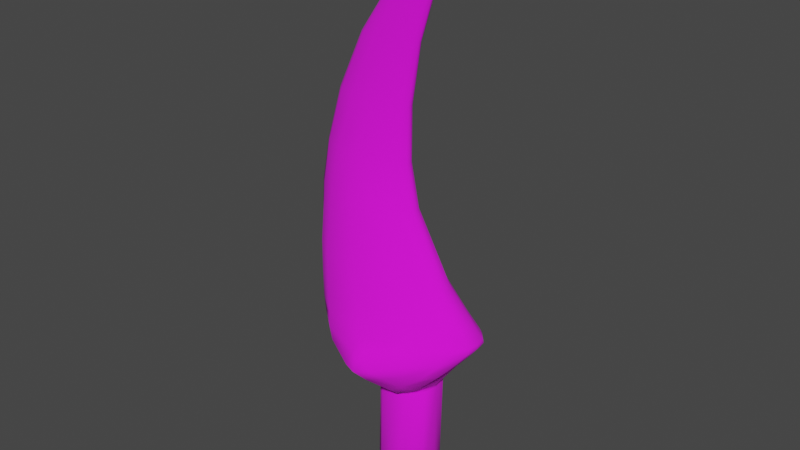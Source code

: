 # Source: Wp_Troll_Rogue_Sword.blend  (saved by Blender 3.1.7; exported with 4.5.12 LTS)
import bpy
from mathutils import Matrix  # noqa: F401  (used for matrix-valued properties, if any)

bpy.ops.wm.read_factory_settings(use_empty=True)
scene = bpy.context.scene
scene.name = 'Scene'

# ---- collections
col_collection = bpy.data.collections.new('Collection'); scene.collection.children.link(col_collection)
col_collection_2 = bpy.data.collections.new('Collection 2'); col_collection.children.link(col_collection_2)
col_collection_3 = bpy.data.collections.new('Collection 3'); col_collection.children.link(col_collection_3)
col_mesh = bpy.data.collections.new('Mesh'); scene.collection.children.link(col_mesh)
col_rig = bpy.data.collections.new('Rig'); scene.collection.children.link(col_rig)
col_collision = bpy.data.collections.new('Collision'); scene.collection.children.link(col_collision)
col_extras = bpy.data.collections.new('Extras'); scene.collection.children.link(col_extras)

# ---- images (referenced by path relative to the original .blend; pixels are not part of the script)
import os
ASSET_DIR = os.environ.get("B2B_ASSET_DIR", "")  # directory of the original .blend (textures are referenced by path, not embedded)
HERE = os.path.dirname(os.path.abspath(__file__))  # packed textures are extracted next to this script under _unpacked/

def load_image(name, relpath, width, height, colorspace="sRGB"):
    """Load a texture the original file referenced (path relative to the .blend, or extracted next to this script)."""
    p = next((c for c in (os.path.join(HERE, relpath), os.path.join(ASSET_DIR, relpath)) if relpath and os.path.exists(c)), "")
    if p:
        img = bpy.data.images.load(p, check_existing=True)
        img.name = name
    else:  # same state as the original file: an image datablock whose file is absent (Cycles renders it pink)
        img = bpy.data.images.new(name, width, height)
        img.source = "FILE"
        img.filepath = "//" + (relpath or name)
    img.colorspace_settings.name = colorspace
    return img
img_t_wp_troll_rogue_sword_tga_001 = load_image('T_Wp_Troll_Rogue_Sword.tga.001', 'T_Wp_Troll_Rogue_Sword.tga', 1024, 1024, 'sRGB')

# ---- materials (node trees are filled in below, after node groups)
mat_texturedagger = bpy.data.materials.new('texturedagger')
mat_texturedagger.use_transparent_shadow = False

# ---- material node trees
mat_texturedagger.use_nodes = True; mat_texturedagger.node_tree.nodes.clear()
_N = mat_texturedagger.node_tree.nodes; _L = mat_texturedagger.node_tree.links
n0 = _N.new('ShaderNodeBsdfPrincipled'); n0.name = 'Principled BSDF'; n0.location = (10, 300)
n0.distribution = 'GGX'
n0.subsurface_method = 'RANDOM_WALK_SKIN'
n0.inputs[2].default_value = 1.0
n0.inputs[3].default_value = 1.45
n0.inputs[27].default_value = (0.0, 0.0, 0.0, 1.0)
n0.inputs[28].default_value = 1.0
n1 = _N.new('ShaderNodeOutputMaterial'); n1.name = 'Material Output'; n1.location = (300, 300)
n2 = _N.new('ShaderNodeTexImage'); n2.name = 'Image Texture'; n2.location = (-280, 280)
n2.image = img_t_wp_troll_rogue_sword_tga_001
_L.new(n0.outputs[0], n1.inputs[0])
_L.new(n2.outputs[0], n0.inputs[0])
n1.is_active_output = True

# ---- world
world_world = bpy.data.worlds.new('World'); scene.world = world_world
world_world.use_nodes = True; world_world.node_tree.nodes.clear()
_N = world_world.node_tree.nodes; _L = world_world.node_tree.links
n0 = _N.new('ShaderNodeOutputWorld'); n0.name = 'World Output'; n0.location = (300, 300)
n1 = _N.new('ShaderNodeBackground'); n1.name = 'Background'; n1.location = (10, 300)
n1.inputs[0].default_value = (0.05088, 0.05088, 0.05088, 1.0)
_L.new(n1.outputs[0], n0.inputs[0])
n0.is_active_output = True
world_world.color = (0.05088, 0.05088, 0.05088)
world_world.use_sun_shadow = False
world_world.sun_shadow_jitter_overblur = 0.0

# ---- meshes
me_cube = bpy.data.meshes.new('Cube')
me_cube.from_pydata([(-0.2004, -0.06058, 0.3459), (-0.1986, -0.02892, 0.7231), (0.1613, -0.05828, 0.343), (-0.009718, -0.02071, 0.7198), (-0.1019, -0.0203, 0.9871), (0.02401, -0.0116, 0.9895), (0.03063, -0.01232, 1.175), (0.09979, -0.00758, 1.198), (-0.05051, -0.1046, 0.2185), (0.07014, -0.1047, 0.2267), (-0.02328, -0.135, 0.3346), (-0.09945, -0.05274, 0.7225), (-0.02862, -0.02502, 0.9881), (0.08757, -0.01038, 1.213), (-0.2321, 0.0, 0.3449), (-0.219, 0.0, 0.7233), (0.1995, 0.0, 0.3422), (0.007606, 0.0, 0.7196), (-0.1179, 0.0, 0.9869), (0.03316, 0.0, 0.9897), (0.04069, 0.0, 1.193), (0.1122, 0.0, 1.222), (-0.05687, 0.0, 0.1717), (0.08979, 0.0, 0.1887), (0.01751, 0.0, 0.1609), (0.1137, 0.0, 1.257), (0.0152, -0.09826, 0.1993), (0.133, -0.05038, 0.3806), (-0.2083, -0.05331, 0.4068), (-0.05078, -0.1115, 0.4093), (-0.2373, 0.0, 0.4062), (0.1713, 0.0, 0.3754), (-0.03751, -0.1663, 0.2756), (0.1522, -0.08211, 0.3035), (-0.1547, -0.08808, 0.2853), (-0.1747, 0.0, 0.2809), (0.02841, -0.1649, 0.2832), (0.1806, 0.0, 0.3063), (-0.2282, -0.02797, 0.3451), (-0.2133, -0.03286, 0.6184), (0.00544, -0.008675, 0.7196), (0.08031, -0.09695, 0.3452), (-0.1555, -0.04785, 0.7235), (-0.214, -0.0468, 0.481), (-0.0007374, -0.03294, 0.6145), (0.03201, -0.004581, 0.9897), (-0.06868, -0.02542, 0.9875), (-0.003646, -0.01702, 0.8486), (-0.162, -0.02561, 0.8514), (0.1101, -0.004149, 1.218), (0.06135, -0.01178, 1.199), (0.06807, -0.00917, 1.121), (-0.02525, -0.01612, 1.106), (-0.05455, -0.0673, 0.1859), (-0.1346, -0.1122, 0.3497), (-0.04692, -0.03685, 0.7204), (0.0037, -0.01944, 0.9888), (0.1014, -0.008783, 1.215), (0.1118, -0.002589, 1.254), (-0.07472, -0.03693, 0.8491), (0.03389, -0.017, 1.119), (-0.1012, -0.0671, 0.6195), (-0.2173, -0.009405, 0.7233), (0.1949, -0.02638, 0.342), (-0.1165, -0.007375, 0.987), (0.03946, -0.005042, 1.191), (0.08336, -0.06837, 0.2044), (0.1237, 0.0, 1.259), (-0.02164, 0.0, 0.1605), (0.03962, -0.1114, 0.2117), (0.05532, 0.0, 0.1708), (-0.03584, 0.0, 1.106), (0.07494, 0.0, 1.125), (0.08881, 0.0, 1.239), (-0.1806, 0.0, 0.852), (0.009488, 0.0, 0.8486), (0.02629, 0.0, 0.6126), (-0.2351, 0.0, 0.6185), (-0.1127, -0.09938, 0.2539), (0.1634, -0.0665, 0.3277), (0.1424, 0.0, 0.2603), (-0.1233, 0.0, 0.2348), (-0.01438, -0.1082, 0.2101), (-0.04466, -0.1409, 0.2507), (0.0002355, -0.1474, 0.3106), (0.08001, -0.04096, 0.4514), (-0.07545, -0.09564, 0.4752), (-0.2393, 0.0, 0.4805), (0.1136, 0.0, 0.4456), (-0.2337, -0.02362, 0.4063), (0.05199, -0.08449, 0.3917), (0.1666, -0.02283, 0.3759), (-0.1472, -0.1009, 0.41), (-0.03271, -0.1495, 0.3062), (0.1202, -0.09877, 0.2673), (-0.1833, -0.07256, 0.3152), (-0.2114, 0.0, 0.3143), (0.04643, -0.1395, 0.2584), (0.1985, 0.0, 0.3306), (-0.115, -0.1268, 0.2891), (-0.008588, -0.1761, 0.2734), (-0.1729, -0.0397, 0.2814), (0.09663, -0.1176, 0.2997), (0.1763, -0.04209, 0.3052), (0.01631, -0.08971, 0.19), (0.02378, -0.01178, 0.6129), (-0.1669, -0.06066, 0.6208), (-0.1288, -0.1203, 0.317), (-0.1594, -0.08704, 0.4817), (0.1094, -0.01792, 0.4463), (0.05626, -0.01361, 1.122), (-0.179, -0.009087, 0.8519), (-0.03223, -0.02899, 0.8486), (0.08644, -0.003906, 1.235), (-0.03508, -0.006348, 1.106), (-0.2083, -0.03378, 0.3146), (0.04708, -0.09169, 0.1944), (0.1221, -0.002277, 1.256), (-0.1233, -0.03489, 0.8502), (0.002471, -0.01838, 1.113), (0.008097, -0.07781, 0.4646), (-0.0177, -0.0864, 0.188), (-0.04161, -0.05618, 0.6179), (0.1938, -0.03128, 0.3297), (0.07392, -0.004151, 1.124), (0.007846, -0.007479, 0.8486), (-0.2362, -0.01974, 0.4805), (-0.2324, -0.01542, 0.6185), (0.09269, -0.106, 0.3237), (0.004366, -0.1461, 0.2407), (-0.09669, -0.1217, 0.2699), (-0.01562, -0.1586, 0.2983), (-0.1225, -0.05036, 0.2386), (0.09129, -0.1228, 0.2743), (0.1393, -0.05938, 0.2607), (0.0201, -0.07382, 0.1806), (0.05627, -0.0621, 0.1848), (-0.05271, -0.0143, 0.1721), (0.08802, -0.00744, 0.1885), (-0.01705, -0.06576, 0.1763), (-0.0634, 0.0, -0.09159), (0.08326, 0.0, -0.09088), (0.01379, -0.07382, -0.08928), (0.04748, -0.06285, -0.09242), (-0.05176, -0.04008, -0.09024), (0.07525, -0.03374, -0.09181), (-0.02359, -0.06576, -0.08696), (-0.03727, 0.0, -0.1315), (0.05059, 0.0, -0.1335), (0.01487, -0.05159, -0.1325), (0.03063, -0.04146, -0.1328), (-0.02562, -0.03373, -0.1316), (0.04258, -0.02739, -0.1334), (0.0009503, -0.04794, -0.1323), (0.04538, -0.02793, -0.1298), (0.05339, 0.0, -0.1298), (-0.02786, -0.03427, -0.1281), (-0.001152, -0.04947, -0.1284), (0.01478, -0.05349, -0.1288), (-0.0395, 0.0, -0.128), (0.03207, -0.04329, -0.1293), (0.08963, 0.0, 0.182), (0.08163, -0.03374, 0.1811), (-0.04538, -0.04008, 0.1667), (-0.05702, 0.0, 0.1654), (0.05606, -0.06212, 0.1782), (0.01995, -0.07382, 0.1741), (-0.01721, -0.06576, 0.17), (-0.2004, 0.06058, 0.3459), (-0.1986, 0.02892, 0.7231), (0.1613, 0.05828, 0.343), (-0.009718, 0.02071, 0.7198), (-0.1019, 0.0203, 0.9871), (0.02401, 0.0116, 0.9895), (0.03063, 0.01232, 1.175), (0.09979, 0.00758, 1.198), (-0.05051, 0.1046, 0.2185), (0.07014, 0.1047, 0.2267), (-0.02328, 0.135, 0.3346), (-0.09945, 0.05274, 0.7225), (-0.02862, 0.02502, 0.9881), (0.08757, 0.01038, 1.213), (0.0152, 0.09826, 0.1993), (0.133, 0.05038, 0.3806), (-0.2083, 0.05331, 0.4068), (-0.05078, 0.1115, 0.4093), (-0.03751, 0.1663, 0.2756), (0.1522, 0.08211, 0.3035), (-0.1547, 0.08808, 0.2853), (0.02841, 0.1649, 0.2832), (-0.2282, 0.02797, 0.3451), (-0.2133, 0.03286, 0.6184), (0.00544, 0.008675, 0.7196), (0.08031, 0.09695, 0.3452), (-0.1555, 0.04785, 0.7235), (-0.214, 0.0468, 0.481), (-0.0007374, 0.03294, 0.6145), (0.03201, 0.004581, 0.9897), (-0.06868, 0.02542, 0.9875), (-0.003646, 0.01702, 0.8486), (-0.162, 0.02561, 0.8514), (0.1101, 0.004149, 1.218), (0.06135, 0.01178, 1.199), (0.06807, 0.00917, 1.121), (-0.02525, 0.01612, 1.106), (-0.05455, 0.0673, 0.1859), (-0.1346, 0.1122, 0.3497), (-0.04692, 0.03685, 0.7204), (0.0037, 0.01944, 0.9888), (0.1014, 0.008783, 1.215), (0.1118, 0.002589, 1.254), (-0.07472, 0.03693, 0.8491), (0.03389, 0.017, 1.119), (-0.1012, 0.0671, 0.6195), (-0.2173, 0.009405, 0.7233), (0.1949, 0.02638, 0.342), (-0.1165, 0.007375, 0.987), (0.03946, 0.005042, 1.191), (0.08336, 0.06837, 0.2044), (0.03962, 0.1114, 0.2117), (-0.1127, 0.09938, 0.2539), (0.1634, 0.0665, 0.3277), (-0.01438, 0.1082, 0.2101), (-0.04466, 0.1409, 0.2507), (0.0002355, 0.1474, 0.3106), (0.08001, 0.04096, 0.4514), (-0.07545, 0.09564, 0.4752), (-0.2337, 0.02362, 0.4063), (0.05199, 0.08449, 0.3917), (0.1666, 0.02283, 0.3759), (-0.1472, 0.1009, 0.41), (-0.03271, 0.1495, 0.3062), (0.1202, 0.09877, 0.2673), (-0.1833, 0.07256, 0.3152), (0.04643, 0.1395, 0.2584), (-0.115, 0.1268, 0.2891), (-0.008588, 0.1761, 0.2734), (-0.1729, 0.0397, 0.2814), (0.09663, 0.1176, 0.2997), (0.1763, 0.04209, 0.3052), (0.01631, 0.08971, 0.19), (0.02378, 0.01178, 0.6129), (-0.1669, 0.06066, 0.6208), (-0.1288, 0.1203, 0.317), (-0.1594, 0.08704, 0.4817), (0.1094, 0.01792, 0.4463), (0.05626, 0.01361, 1.122), (-0.179, 0.009087, 0.8519), (-0.03223, 0.02899, 0.8486), (0.08644, 0.003906, 1.235), (-0.03508, 0.006348, 1.106), (-0.2083, 0.03378, 0.3146), (0.04708, 0.09169, 0.1944), (0.1221, 0.002277, 1.256), (-0.1233, 0.03489, 0.8502), (0.002471, 0.01838, 1.113), (0.008097, 0.07781, 0.4646), (-0.0177, 0.0864, 0.188), (-0.04161, 0.05618, 0.6179), (0.1938, 0.03128, 0.3297), (0.07392, 0.004151, 1.124), (0.007846, 0.007479, 0.8486), (-0.2362, 0.01974, 0.4805), (-0.2324, 0.01542, 0.6185), (0.09269, 0.106, 0.3237), (0.004366, 0.1461, 0.2407), (-0.09669, 0.1217, 0.2699), (-0.01562, 0.1586, 0.2983), (-0.1225, 0.05036, 0.2386), (0.09129, 0.1228, 0.2743), (0.1393, 0.05938, 0.2607), (0.0201, 0.07382, 0.1806), (0.05627, 0.0621, 0.1848), (-0.05271, 0.0143, 0.1721), (0.08802, 0.00744, 0.1885), (-0.01705, 0.06576, 0.1763), (0.01379, 0.07382, -0.08928), (0.04748, 0.06285, -0.09242), (-0.05176, 0.04008, -0.09024), (0.07525, 0.03374, -0.09181), (-0.02359, 0.06576, -0.08696), (0.01487, 0.05159, -0.1325), (0.03063, 0.04146, -0.1328), (-0.02562, 0.03373, -0.1316), (0.04258, 0.02739, -0.1334), (0.0009503, 0.04794, -0.1323), (0.04538, 0.02793, -0.1298), (-0.02786, 0.03427, -0.1281), (-0.001152, 0.04947, -0.1284), (0.01478, 0.05349, -0.1288), (0.03207, 0.04329, -0.1293), (0.08163, 0.03374, 0.1811), (-0.04538, 0.04008, 0.1667), (0.05606, 0.06212, 0.1782), (0.01995, 0.07382, 0.1741), (-0.01721, 0.06576, 0.17)], [], [(109, 105, 44, 85), (76, 17, 40, 105), (105, 40, 3, 44), (44, 122, 120, 85), (108, 106, 39, 43), (61, 11, 42, 106), (106, 42, 1, 39), (88, 76, 105, 109), (10, 54, 107, 93), (54, 0, 95, 107), (107, 95, 34, 99), (93, 107, 99, 32), (29, 86, 108, 92), (92, 108, 43, 28), (31, 88, 109, 91), (91, 109, 85, 27), (12, 56, 110, 60), (56, 5, 51, 110), (110, 51, 7, 57), (60, 110, 57, 13), (15, 62, 111, 74), (62, 1, 48, 111), (111, 48, 4, 64), (74, 111, 64, 18), (11, 55, 112, 59), (55, 3, 47, 112), (112, 47, 5, 56), (59, 112, 56, 12), (25, 73, 113, 58), (73, 20, 65, 113), (113, 65, 6, 50), (58, 113, 50, 13), (18, 64, 114, 71), (64, 4, 52, 114), (114, 52, 6, 65), (71, 114, 65, 20), (0, 38, 115, 95), (38, 14, 96, 115), (115, 96, 35, 101), (95, 115, 101, 34), (24, 70, 136, 135), (70, 23, 138, 136), (116, 66, 9, 69), (104, 116, 69, 26), (21, 67, 117, 49), (67, 25, 58, 117), (117, 58, 13, 57), (49, 117, 57, 7), (1, 42, 118, 48), (42, 11, 59, 118), (118, 59, 12, 46), (48, 118, 46, 4), (4, 46, 119, 52), (46, 12, 60, 119), (119, 60, 13, 50), (52, 119, 50, 6), (27, 85, 120, 90), (120, 122, 61, 86), (39, 127, 126, 43), (90, 120, 86, 29), (22, 68, 139, 137), (68, 24, 135, 139), (121, 104, 26, 82), (53, 121, 82, 8), (44, 3, 55, 122), (122, 55, 11, 61), (16, 63, 123, 98), (63, 2, 79, 123), (123, 79, 33, 103), (98, 123, 103, 37), (5, 45, 124, 51), (45, 19, 72, 124), (124, 72, 21, 49), (51, 124, 49, 7), (3, 40, 125, 47), (40, 17, 75, 125), (125, 75, 19, 45), (47, 125, 45, 5), (28, 43, 126, 89), (126, 127, 77, 87), (0, 28, 89, 38), (89, 126, 87, 30), (39, 1, 62, 127), (127, 62, 15, 77), (2, 41, 128, 79), (41, 10, 84, 128), (128, 84, 36, 102), (79, 128, 102, 33), (8, 82, 129, 83), (26, 69, 129, 82), (9, 97, 129, 69), (36, 100, 129, 97), (32, 83, 129, 100), (38, 89, 30, 14), (27, 90, 41, 2), (41, 90, 29, 10), (31, 91, 63, 16), (63, 91, 27, 2), (29, 92, 54, 10), (54, 92, 28, 0), (32, 99, 130, 83), (34, 78, 130, 99), (8, 83, 130, 78), (32, 100, 131, 93), (36, 84, 131, 100), (10, 93, 131, 84), (34, 101, 132, 78), (101, 35, 81, 132), (132, 81, 137, 53), (78, 132, 53, 8), (33, 102, 133, 94), (36, 97, 133, 102), (9, 94, 133, 97), (37, 103, 134, 80), (103, 33, 94, 134), (134, 94, 9, 66), (80, 134, 66, 138), (86, 61, 106, 108), (135, 136, 116, 104), (139, 135, 104, 121), (136, 138, 66, 116), (138, 23, 80), (137, 81, 22), (137, 139, 121, 53), (161, 162, 145, 141), (163, 164, 140, 144), (162, 165, 143, 145), (165, 166, 142, 143), (167, 163, 144, 146), (166, 167, 146, 142), (155, 154, 152, 148), (157, 156, 151, 153), (158, 157, 153, 149), (156, 159, 147, 151), (154, 160, 150, 152), (160, 158, 149, 150), (148, 152, 150, 149, 153, 151, 147), (143, 142, 158, 160), (145, 143, 160, 154), (144, 140, 159, 156), (142, 146, 157, 158), (146, 144, 156, 157), (141, 145, 154, 155), (135, 139, 167, 166), (139, 137, 163, 167), (136, 135, 166, 165), (138, 136, 165, 162), (137, 22, 164, 163), (23, 138, 162, 161), (245, 225, 196, 241), (76, 241, 192, 17), (241, 196, 171, 192), (196, 225, 256, 258), (244, 195, 191, 242), (213, 242, 194, 179), (242, 191, 169, 194), (88, 245, 241, 76), (178, 231, 243, 206), (206, 243, 233, 168), (243, 235, 188, 233), (231, 186, 235, 243), (185, 230, 244, 226), (230, 184, 195, 244), (31, 229, 245, 88), (229, 183, 225, 245), (180, 212, 246, 208), (208, 246, 203, 173), (246, 209, 175, 203), (212, 181, 209, 246), (15, 74, 247, 214), (214, 247, 200, 169), (247, 216, 172, 200), (74, 18, 216, 247), (179, 211, 248, 207), (207, 248, 199, 171), (248, 208, 173, 199), (211, 180, 208, 248), (25, 210, 249, 73), (73, 249, 217, 20), (249, 202, 174, 217), (210, 181, 202, 249), (18, 71, 250, 216), (216, 250, 204, 172), (250, 217, 174, 204), (71, 20, 217, 250), (168, 233, 251, 190), (190, 251, 96, 14), (251, 237, 35, 96), (233, 188, 237, 251), (24, 271, 272, 70), (70, 272, 274, 23), (252, 219, 177, 218), (240, 182, 219, 252), (21, 201, 253, 67), (67, 253, 210, 25), (253, 209, 181, 210), (201, 175, 209, 253), (169, 200, 254, 194), (194, 254, 211, 179), (254, 198, 180, 211), (200, 172, 198, 254), (172, 204, 255, 198), (198, 255, 212, 180), (255, 202, 181, 212), (204, 174, 202, 255), (183, 228, 256, 225), (256, 226, 213, 258), (191, 195, 262, 263), (228, 185, 226, 256), (22, 273, 275, 68), (68, 275, 271, 24), (257, 222, 182, 240), (205, 176, 222, 257), (196, 258, 207, 171), (258, 213, 179, 207), (16, 98, 259, 215), (215, 259, 221, 170), (259, 239, 187, 221), (98, 37, 239, 259), (173, 203, 260, 197), (197, 260, 72, 19), (260, 201, 21, 72), (203, 175, 201, 260), (171, 199, 261, 192), (192, 261, 75, 17), (261, 197, 19, 75), (199, 173, 197, 261), (184, 227, 262, 195), (262, 87, 77, 263), (168, 190, 227, 184), (227, 30, 87, 262), (191, 263, 214, 169), (263, 77, 15, 214), (170, 221, 264, 193), (193, 264, 224, 178), (264, 238, 189, 224), (221, 187, 238, 264), (176, 223, 265, 222), (182, 222, 265, 219), (177, 219, 265, 234), (189, 234, 265, 236), (186, 236, 265, 223), (190, 14, 30, 227), (183, 170, 193, 228), (193, 178, 185, 228), (31, 16, 215, 229), (215, 170, 183, 229), (185, 178, 206, 230), (206, 168, 184, 230), (186, 223, 266, 235), (188, 235, 266, 220), (176, 220, 266, 223), (186, 231, 267, 236), (189, 236, 267, 224), (178, 224, 267, 231), (188, 220, 268, 237), (237, 268, 81, 35), (268, 205, 273, 81), (220, 176, 205, 268), (187, 232, 269, 238), (189, 238, 269, 234), (177, 234, 269, 232), (37, 80, 270, 239), (239, 270, 232, 187), (270, 218, 177, 232), (80, 274, 218, 270), (226, 244, 242, 213), (271, 240, 252, 272), (275, 257, 240, 271), (272, 252, 218, 274), (274, 80, 23), (273, 22, 81), (273, 205, 257, 275), (161, 141, 279, 291), (292, 278, 140, 164), (291, 279, 277, 293), (293, 277, 276, 294), (295, 280, 278, 292), (294, 276, 280, 295), (155, 148, 284, 286), (288, 285, 283, 287), (289, 281, 285, 288), (287, 283, 147, 159), (286, 284, 282, 290), (290, 282, 281, 289), (148, 147, 283, 285, 281, 282, 284), (277, 290, 289, 276), (279, 286, 290, 277), (278, 287, 159, 140), (276, 289, 288, 280), (280, 288, 287, 278), (141, 155, 286, 279), (271, 294, 295, 275), (275, 295, 292, 273), (272, 293, 294, 271), (274, 291, 293, 272), (273, 292, 164, 22), (23, 161, 291, 274)])
me_cube.polygons.foreach_set('use_smooth', [True] * 298)
_uv = me_cube.uv_layers.new(name='UVMap')
_uv.uv.foreach_set('vector', [0.6404, 0.6078, 0.6204, 0.6841, 0.607, 0.6855, 0.6252, 0.6113, 0.6254, 0.6845, 0.6216, 0.7296, 0.618, 0.7296, 0.6204, 0.6841, 0.6204, 0.6841, 0.618, 0.7296, 0.6099, 0.7302, 0.607, 0.6855, 0.607, 0.6855, 0.5877, 0.6889, 0.5928, 0.6218, 0.6252, 0.6113, 0.2434, 0.5826, 0.2364, 0.6313, 0.2176, 0.6303, 0.22, 0.5825, 0.2597, 0.6327, 0.2565, 0.6692, 0.2369, 0.6676, 0.2364, 0.6313, 0.2364, 0.6313, 0.2369, 0.6676, 0.2206, 0.6667, 0.2176, 0.6303, 0.6479, 0.6093, 0.6254, 0.6845, 0.6204, 0.6841, 0.6404, 0.6078, 0.2118, 0.9103, 0.246, 0.8887, 0.2473, 0.9, 0.2185, 0.9199, 0.246, 0.8887, 0.2707, 0.8763, 0.2688, 0.889, 0.2473, 0.9, 0.2473, 0.9, 0.2688, 0.889, 0.264, 0.9031, 0.2474, 0.9112, 0.2185, 0.9199, 0.2473, 0.9, 0.2474, 0.9112, 0.2241, 0.9313, 0.2831, 0.5583, 0.2729, 0.5816, 0.2434, 0.5826, 0.2488, 0.5567, 0.2488, 0.5567, 0.2434, 0.5826, 0.22, 0.5825, 0.2228, 0.5565, 0.6628, 0.5754, 0.6479, 0.6093, 0.6404, 0.6078, 0.6537, 0.5728, 0.6537, 0.5728, 0.6404, 0.6078, 0.6252, 0.6113, 0.6363, 0.5763, 0.6072, 0.8413, 0.6207, 0.8414, 0.6423, 0.8963, 0.633, 0.895, 0.6207, 0.8414, 0.6297, 0.8415, 0.6475, 0.896, 0.6423, 0.8963, 0.6423, 0.8963, 0.6475, 0.896, 0.6595, 0.9278, 0.66, 0.9347, 0.633, 0.895, 0.6423, 0.8963, 0.66, 0.9347, 0.6544, 0.9339, 0.208, 0.6673, 0.2113, 0.6669, 0.2208, 0.7119, 0.2177, 0.7126, 0.2113, 0.6669, 0.2206, 0.6667, 0.229, 0.7117, 0.2208, 0.7119, 0.2208, 0.7119, 0.229, 0.7117, 0.2427, 0.7608, 0.2359, 0.7607, 0.2177, 0.7126, 0.2208, 0.7119, 0.2359, 0.7607, 0.2334, 0.7614, 0.5707, 0.7349, 0.5931, 0.7318, 0.6034, 0.7842, 0.5858, 0.7853, 0.5931, 0.7318, 0.6099, 0.7302, 0.6161, 0.7835, 0.6034, 0.7842, 0.6034, 0.7842, 0.6161, 0.7835, 0.6297, 0.8415, 0.6207, 0.8414, 0.5858, 0.7853, 0.6034, 0.7842, 0.6207, 0.8414, 0.6072, 0.8413, 0.2951, 0.8694, 0.288, 0.8607, 0.2882, 0.8587, 0.2952, 0.8678, 0.288, 0.8607, 0.2742, 0.8413, 0.2753, 0.8396, 0.2882, 0.8587, 0.2882, 0.8587, 0.2753, 0.8396, 0.2746, 0.833, 0.2831, 0.8437, 0.2952, 0.8678, 0.2882, 0.8587, 0.2831, 0.8437, 0.2909, 0.8508, 0.2334, 0.7614, 0.2359, 0.7607, 0.2562, 0.8059, 0.2542, 0.8068, 0.2359, 0.7607, 0.2427, 0.7608, 0.2611, 0.8058, 0.2562, 0.8059, 0.2562, 0.8059, 0.2611, 0.8058, 0.2746, 0.833, 0.2753, 0.8396, 0.2542, 0.8068, 0.2562, 0.8059, 0.2753, 0.8396, 0.2742, 0.8413, 0.2707, 0.8763, 0.2847, 0.8706, 0.2834, 0.8833, 0.2688, 0.889, 0.2847, 0.8706, 0.2945, 0.8694, 0.2952, 0.8824, 0.2834, 0.8833, 0.2834, 0.8833, 0.2952, 0.8824, 0.2952, 0.8999, 0.2813, 0.8999, 0.2688, 0.889, 0.2834, 0.8833, 0.2813, 0.8999, 0.264, 0.9031, 0.9696, 0.3165, 0.9696, 0.346, 0.9216, 0.3494, 0.9121, 0.3221, 0.9696, 0.346, 0.9684, 0.3753, 0.9629, 0.3738, 0.9216, 0.3494, 0.3378, 0.2848, 0.3872, 0.2725, 0.3696, 0.3188, 0.3322, 0.3139, 0.303, 0.2833, 0.3378, 0.2848, 0.3322, 0.3139, 0.3037, 0.2969, 0.6663, 0.9369, 0.6701, 0.9512, 0.6689, 0.9501, 0.6641, 0.9356, 0.6701, 0.9512, 0.6661, 0.9517, 0.665, 0.9502, 0.6689, 0.9501, 0.6689, 0.9501, 0.665, 0.9502, 0.6544, 0.9339, 0.66, 0.9347, 0.6641, 0.9356, 0.6689, 0.9501, 0.66, 0.9347, 0.6595, 0.9278, 0.2206, 0.6667, 0.2369, 0.6676, 0.2427, 0.7128, 0.229, 0.7117, 0.2369, 0.6676, 0.2565, 0.6692, 0.2595, 0.7147, 0.2427, 0.7128, 0.2427, 0.7128, 0.2595, 0.7147, 0.2678, 0.7653, 0.2541, 0.7627, 0.229, 0.7117, 0.2427, 0.7128, 0.2541, 0.7627, 0.2427, 0.7608, 0.2427, 0.7608, 0.2541, 0.7627, 0.2701, 0.8098, 0.2611, 0.8058, 0.2541, 0.7627, 0.2678, 0.7653, 0.2803, 0.8143, 0.2701, 0.8098, 0.2701, 0.8098, 0.2803, 0.8143, 0.2909, 0.8508, 0.2831, 0.8437, 0.2611, 0.8058, 0.2701, 0.8098, 0.2831, 0.8437, 0.2746, 0.833, 0.6363, 0.5763, 0.6252, 0.6113, 0.5928, 0.6218, 0.6021, 0.5881, 0.5928, 0.6218, 0.5877, 0.6889, 0.5634, 0.6936, 0.5598, 0.6334, 0.2176, 0.6303, 0.2086, 0.6304, 0.2078, 0.5825, 0.22, 0.5825, 0.6021, 0.5881, 0.5928, 0.6218, 0.5598, 0.6334, 0.5618, 0.6046, 0.9644, 0.2593, 0.9678, 0.287, 0.917, 0.2936, 0.9539, 0.2635, 0.9678, 0.287, 0.9696, 0.3165, 0.9121, 0.3221, 0.917, 0.2936, 0.2648, 0.2827, 0.303, 0.2833, 0.3037, 0.2969, 0.2722, 0.3164, 0.2197, 0.2702, 0.2648, 0.2827, 0.2722, 0.3164, 0.2319, 0.3259, 0.607, 0.6855, 0.6099, 0.7302, 0.5931, 0.7318, 0.5877, 0.6889, 0.5877, 0.6889, 0.5931, 0.7318, 0.5707, 0.7349, 0.5634, 0.6936, 0.9236, 0.5346, 0.9238, 0.5458, 0.9187, 0.5476, 0.9187, 0.5347, 0.9238, 0.5458, 0.9234, 0.5647, 0.9163, 0.5657, 0.9187, 0.5476, 0.9187, 0.5476, 0.9163, 0.5657, 0.9062, 0.5723, 0.908, 0.5541, 0.9187, 0.5347, 0.9187, 0.5476, 0.908, 0.5541, 0.9058, 0.5368, 0.6297, 0.8415, 0.6341, 0.8413, 0.6507, 0.897, 0.6475, 0.896, 0.6341, 0.8413, 0.636, 0.841, 0.6525, 0.8969, 0.6507, 0.897, 0.6507, 0.897, 0.6525, 0.8969, 0.6663, 0.9369, 0.6641, 0.9356, 0.6475, 0.896, 0.6507, 0.897, 0.6641, 0.9356, 0.6595, 0.9278, 0.6099, 0.7302, 0.618, 0.7296, 0.6222, 0.7832, 0.6161, 0.7835, 0.618, 0.7296, 0.6216, 0.7296, 0.6254, 0.7828, 0.6222, 0.7832, 0.6222, 0.7832, 0.6254, 0.7828, 0.636, 0.841, 0.6341, 0.8413, 0.6161, 0.7835, 0.6222, 0.7832, 0.6341, 0.8413, 0.6297, 0.8415, 0.2228, 0.5565, 0.22, 0.5825, 0.2078, 0.5825, 0.2091, 0.5565, 0.2078, 0.5825, 0.2086, 0.6304, 0.2032, 0.6308, 0.2008, 0.5827, 0.2264, 0.535, 0.2228, 0.5565, 0.2091, 0.5565, 0.2112, 0.5349, 0.2091, 0.5565, 0.2078, 0.5825, 0.2008, 0.5827, 0.2007, 0.5565, 0.2176, 0.6303, 0.2206, 0.6667, 0.2113, 0.6669, 0.2086, 0.6304, 0.2086, 0.6304, 0.2113, 0.6669, 0.208, 0.6673, 0.2032, 0.6308, 0.9234, 0.5647, 0.9238, 0.6014, 0.9135, 0.5981, 0.9163, 0.5657, 0.9238, 0.6014, 0.9204, 0.6473, 0.9073, 0.6386, 0.9135, 0.5981, 0.9135, 0.5981, 0.9073, 0.6386, 0.8916, 0.632, 0.9023, 0.5982, 0.9163, 0.5657, 0.9135, 0.5981, 0.9023, 0.5982, 0.9062, 0.5723, 0.2319, 0.3259, 0.2722, 0.3164, 0.2985, 0.3661, 0.2452, 0.3795, 0.3037, 0.2969, 0.3322, 0.3139, 0.2985, 0.3661, 0.2722, 0.3164, 0.3696, 0.3188, 0.3473, 0.3728, 0.2985, 0.3661, 0.3322, 0.3139, 0.328, 0.4127, 0.2906, 0.4103, 0.2985, 0.3661, 0.3473, 0.3728, 0.2617, 0.417, 0.2452, 0.3795, 0.2985, 0.3661, 0.2906, 0.4103, 0.2112, 0.5349, 0.2091, 0.5565, 0.2007, 0.5565, 0.2011, 0.5347, 0.6363, 0.5763, 0.6021, 0.5881, 0.6062, 0.5658, 0.6413, 0.5577, 0.6062, 0.5658, 0.6021, 0.5881, 0.5618, 0.6046, 0.5621, 0.5714, 0.6628, 0.5754, 0.6537, 0.5728, 0.6599, 0.556, 0.6701, 0.5595, 0.6599, 0.556, 0.6537, 0.5728, 0.6363, 0.5763, 0.6413, 0.5577, 0.2831, 0.5583, 0.2488, 0.5567, 0.2546, 0.5352, 0.2952, 0.5314, 0.2546, 0.5352, 0.2488, 0.5567, 0.2228, 0.5565, 0.2264, 0.535, 0.2241, 0.9313, 0.2474, 0.9112, 0.2474, 0.9198, 0.2361, 0.9365, 0.264, 0.9031, 0.2584, 0.9204, 0.2474, 0.9198, 0.2474, 0.9112, 0.2512, 0.945, 0.2361, 0.9365, 0.2474, 0.9198, 0.2584, 0.9204, 0.2617, 0.417, 0.2906, 0.4103, 0.2891, 0.4392, 0.2731, 0.454, 0.328, 0.4127, 0.3114, 0.4528, 0.2891, 0.4392, 0.2906, 0.4103, 0.2887, 0.4852, 0.2731, 0.454, 0.2891, 0.4392, 0.3114, 0.4528, 0.264, 0.9031, 0.2813, 0.8999, 0.2765, 0.9227, 0.2584, 0.9204, 0.2813, 0.8999, 0.2952, 0.8999, 0.2942, 0.9243, 0.2765, 0.9227, 0.2765, 0.9227, 0.2942, 0.9243, 0.2873, 0.9573, 0.268, 0.9524, 0.2584, 0.9204, 0.2765, 0.9227, 0.268, 0.9524, 0.2512, 0.945, 0.9062, 0.5723, 0.9023, 0.5982, 0.8915, 0.5995, 0.8906, 0.5844, 0.8916, 0.632, 0.8826, 0.6179, 0.8915, 0.5995, 0.9023, 0.5982, 0.8689, 0.5997, 0.8906, 0.5844, 0.8915, 0.5995, 0.8826, 0.6179, 0.9058, 0.5368, 0.908, 0.5541, 0.8873, 0.5669, 0.8811, 0.5428, 0.908, 0.5541, 0.9062, 0.5723, 0.8906, 0.5844, 0.8873, 0.5669, 0.8873, 0.5669, 0.8906, 0.5844, 0.8689, 0.5997, 0.8584, 0.5835, 0.8811, 0.5428, 0.8873, 0.5669, 0.8584, 0.5835, 0.8453, 0.5576, 0.2729, 0.5816, 0.2597, 0.6327, 0.2364, 0.6313, 0.2434, 0.5826, 0.2553, 0.1423, 0.2649, 0.1845, 0.23, 0.1731, 0.2347, 0.1381, 0.2655, 0.1003, 0.2553, 0.1423, 0.2347, 0.1381, 0.2387, 0.09965, 0.2649, 0.1845, 0.3204, 0.2295, 0.2455, 0.2225, 0.23, 0.1731, 0.8453, 0.5576, 0.8448, 0.5543, 0.8811, 0.5428, 0.2873, 0.9573, 0.2942, 0.9243, 0.2925, 0.9567, 0.3196, 0.05566, 0.2655, 0.1003, 0.2387, 0.09965, 0.2585, 0.05705, 0.8818, 0.4763, 0.8556, 0.4755, 0.8556, 0.2694, 0.8818, 0.2703, 0.7409, 0.4623, 0.7093, 0.4611, 0.7093, 0.267, 0.7408, 0.2683, 0.8556, 0.4755, 0.8268, 0.4729, 0.8252, 0.2685, 0.8556, 0.2694, 0.8268, 0.4729, 0.7982, 0.4691, 0.7984, 0.2702, 0.8252, 0.2685, 0.7696, 0.4653, 0.7409, 0.4623, 0.7408, 0.2683, 0.7695, 0.2713, 0.7982, 0.4691, 0.7696, 0.4653, 0.7695, 0.2713, 0.7984, 0.2702, 0.7209, 0.2459, 0.7501, 0.2208, 0.7543, 0.2251, 0.7256, 0.2498, 0.8216, 0.2027, 0.8615, 0.2115, 0.8581, 0.216, 0.8189, 0.2082, 0.7998, 0.2011, 0.8216, 0.2027, 0.8189, 0.2082, 0.7999, 0.2067, 0.8615, 0.2115, 0.9013, 0.2384, 0.8976, 0.2423, 0.8581, 0.216, 0.7501, 0.2208, 0.7742, 0.2086, 0.7761, 0.2139, 0.7543, 0.2251, 0.7742, 0.2086, 0.7998, 0.2011, 0.7999, 0.2067, 0.7761, 0.2139, 0.5502, 0.117, 0.5592, 0.08021, 0.5743, 0.06086, 0.5946, 0.04652, 0.6133, 0.05056, 0.6493, 0.06785, 0.6667, 0.1119, 0.7544, 0.153, 0.8002, 0.142, 0.7998, 0.2011, 0.7742, 0.2086, 0.7054, 0.1741, 0.7544, 0.153, 0.7742, 0.2086, 0.7501, 0.2208, 0.8974, 0.1636, 0.9417, 0.1969, 0.9013, 0.2384, 0.8615, 0.2115, 0.8002, 0.142, 0.851, 0.1433, 0.8216, 0.2027, 0.7998, 0.2011, 0.851, 0.1433, 0.8974, 0.1636, 0.8615, 0.2115, 0.8216, 0.2027, 0.6707, 0.2044, 0.7054, 0.1741, 0.7501, 0.2208, 0.7209, 0.2459, 0.7982, 0.474, 0.7696, 0.4701, 0.7696, 0.4653, 0.7982, 0.4691, 0.7696, 0.4701, 0.7221, 0.4663, 0.7409, 0.4623, 0.7696, 0.4653, 0.8268, 0.4779, 0.7982, 0.474, 0.7982, 0.4691, 0.8268, 0.4729, 0.8757, 0.4815, 0.8268, 0.4779, 0.8268, 0.4729, 0.8556, 0.4755, 0.7221, 0.4663, 0.7094, 0.4659, 0.7093, 0.4611, 0.7409, 0.4623, 0.8818, 0.4814, 0.8757, 0.4815, 0.8556, 0.4755, 0.8818, 0.4763, 0.7507, 0.8999, 0.7355, 0.8964, 0.7173, 0.8222, 0.7307, 0.8236, 0.7357, 0.8232, 0.7307, 0.8236, 0.7282, 0.7781, 0.7319, 0.7782, 0.7307, 0.8236, 0.7173, 0.8222, 0.7202, 0.7775, 0.7282, 0.7781, 0.7173, 0.8222, 0.7355, 0.8964, 0.7031, 0.8859, 0.6979, 0.8188, 0.1489, 0.8182, 0.1255, 0.8183, 0.1231, 0.7705, 0.1419, 0.7695, 0.1652, 0.7681, 0.1419, 0.7695, 0.1424, 0.7332, 0.162, 0.7316, 0.1419, 0.7695, 0.1231, 0.7705, 0.1261, 0.7341, 0.1424, 0.7332, 0.7582, 0.8984, 0.7507, 0.8999, 0.7307, 0.8236, 0.7357, 0.8232, 0.1061, 0.9176, 0.1129, 0.908, 0.1417, 0.9279, 0.1403, 0.9392, 0.1403, 0.9392, 0.1417, 0.9279, 0.1632, 0.9389, 0.1651, 0.9516, 0.1417, 0.9279, 0.1417, 0.9168, 0.1584, 0.9249, 0.1632, 0.9389, 0.1129, 0.908, 0.1185, 0.8967, 0.1417, 0.9168, 0.1417, 0.9279, 0.1886, 0.8426, 0.1543, 0.8441, 0.1489, 0.8182, 0.1784, 0.8192, 0.1543, 0.8441, 0.1283, 0.8443, 0.1255, 0.8183, 0.1489, 0.8182, 0.7731, 0.9323, 0.764, 0.9349, 0.7507, 0.8999, 0.7582, 0.8984, 0.764, 0.9349, 0.7466, 0.9314, 0.7355, 0.8964, 0.7507, 0.8999, 0.7175, 0.6664, 0.7433, 0.6127, 0.7525, 0.6114, 0.731, 0.6663, 0.731, 0.6663, 0.7525, 0.6114, 0.7578, 0.6117, 0.74, 0.6662, 0.7525, 0.6114, 0.7703, 0.573, 0.7698, 0.5799, 0.7578, 0.6117, 0.7433, 0.6127, 0.7647, 0.5738, 0.7703, 0.573, 0.7525, 0.6114, 0.1135, 0.7335, 0.1232, 0.6882, 0.1263, 0.6889, 0.1167, 0.7339, 0.1167, 0.7339, 0.1263, 0.6889, 0.1345, 0.6891, 0.1261, 0.7341, 0.1263, 0.6889, 0.1414, 0.6401, 0.1482, 0.64, 0.1345, 0.6891, 0.1232, 0.6882, 0.1389, 0.6394, 0.1414, 0.6401, 0.1263, 0.6889, 0.681, 0.7728, 0.6961, 0.7224, 0.7137, 0.7235, 0.7034, 0.7759, 0.7034, 0.7759, 0.7137, 0.7235, 0.7264, 0.7242, 0.7202, 0.7775, 0.7137, 0.7235, 0.731, 0.6663, 0.74, 0.6662, 0.7264, 0.7242, 0.6961, 0.7224, 0.7175, 0.6664, 0.731, 0.6663, 0.7137, 0.7235, 0.2006, 0.5314, 0.2007, 0.533, 0.1937, 0.5421, 0.1934, 0.5401, 0.1934, 0.5401, 0.1937, 0.5421, 0.1808, 0.5612, 0.1797, 0.5595, 0.1937, 0.5421, 0.1886, 0.5571, 0.1801, 0.5678, 0.1808, 0.5612, 0.2007, 0.533, 0.1964, 0.55, 0.1886, 0.5571, 0.1937, 0.5421, 0.1389, 0.6394, 0.1597, 0.594, 0.1617, 0.5949, 0.1414, 0.6401, 0.1414, 0.6401, 0.1617, 0.5949, 0.1665, 0.5951, 0.1482, 0.64, 0.1617, 0.5949, 0.1808, 0.5612, 0.1801, 0.5678, 0.1665, 0.5951, 0.1597, 0.594, 0.1797, 0.5595, 0.1808, 0.5612, 0.1617, 0.5949, 0.1651, 0.9516, 0.1632, 0.9389, 0.1778, 0.9446, 0.179, 0.9574, 0.179, 0.9574, 0.1778, 0.9446, 0.1895, 0.9456, 0.1889, 0.9586, 0.1778, 0.9446, 0.1756, 0.928, 0.1895, 0.9281, 0.1895, 0.9456, 0.1632, 0.9389, 0.1584, 0.9249, 0.1756, 0.928, 0.1778, 0.9446, 0.9696, 0.4341, 0.9121, 0.4285, 0.9216, 0.4012, 0.9696, 0.4046, 0.9696, 0.4046, 0.9216, 0.4012, 0.9629, 0.3768, 0.9684, 0.3753, 0.08144, 0.2798, 0.0859, 0.309, 0.04838, 0.3124, 0.03254, 0.2655, 0.1163, 0.2796, 0.1151, 0.2931, 0.0859, 0.309, 0.08144, 0.2798, 0.7765, 0.5708, 0.7744, 0.5721, 0.7792, 0.5576, 0.7804, 0.5565, 0.7804, 0.5565, 0.7792, 0.5576, 0.7753, 0.5575, 0.7764, 0.556, 0.7792, 0.5576, 0.7703, 0.573, 0.7647, 0.5738, 0.7753, 0.5575, 0.7744, 0.5721, 0.7698, 0.5799, 0.7703, 0.573, 0.7792, 0.5576, 0.1261, 0.7341, 0.1345, 0.6891, 0.1482, 0.688, 0.1424, 0.7332, 0.1424, 0.7332, 0.1482, 0.688, 0.165, 0.6861, 0.162, 0.7316, 0.1482, 0.688, 0.1596, 0.6381, 0.1733, 0.6355, 0.165, 0.6861, 0.1345, 0.6891, 0.1482, 0.64, 0.1596, 0.6381, 0.1482, 0.688, 0.1482, 0.64, 0.1665, 0.5951, 0.1756, 0.591, 0.1596, 0.6381, 0.1596, 0.6381, 0.1756, 0.591, 0.1858, 0.5865, 0.1733, 0.6355, 0.1756, 0.591, 0.1886, 0.5571, 0.1964, 0.55, 0.1858, 0.5865, 0.1665, 0.5951, 0.1801, 0.5678, 0.1886, 0.5571, 0.1756, 0.591, 0.7466, 0.9314, 0.7124, 0.9196, 0.7031, 0.8859, 0.7355, 0.8964, 0.7031, 0.8859, 0.6701, 0.8743, 0.6737, 0.8141, 0.6979, 0.8188, 0.1231, 0.7705, 0.1255, 0.8183, 0.1133, 0.8183, 0.1141, 0.7704, 0.7124, 0.9196, 0.672, 0.9031, 0.6701, 0.8743, 0.7031, 0.8859, 0.9644, 0.4913, 0.9539, 0.4871, 0.917, 0.457, 0.9678, 0.4636, 0.9678, 0.4636, 0.917, 0.457, 0.9121, 0.4285, 0.9696, 0.4341, 0.1545, 0.2805, 0.1458, 0.3139, 0.1151, 0.2931, 0.1163, 0.2796, 0.2, 0.2698, 0.1857, 0.325, 0.1458, 0.3139, 0.1545, 0.2805, 0.7173, 0.8222, 0.6979, 0.8188, 0.7034, 0.7759, 0.7202, 0.7775, 0.6979, 0.8188, 0.6737, 0.8141, 0.681, 0.7728, 0.7034, 0.7759, 0.9279, 0.8691, 0.923, 0.8689, 0.923, 0.8561, 0.9281, 0.8579, 0.9281, 0.8579, 0.923, 0.8561, 0.9206, 0.8379, 0.9278, 0.8389, 0.923, 0.8561, 0.9123, 0.8495, 0.9105, 0.8313, 0.9206, 0.8379, 0.923, 0.8689, 0.9102, 0.8669, 0.9123, 0.8495, 0.923, 0.8561, 0.74, 0.6662, 0.7578, 0.6117, 0.761, 0.6107, 0.7443, 0.6664, 0.7443, 0.6664, 0.761, 0.6107, 0.7628, 0.6108, 0.7463, 0.6667, 0.761, 0.6107, 0.7744, 0.5721, 0.7765, 0.5708, 0.7628, 0.6108, 0.7578, 0.6117, 0.7698, 0.5799, 0.7744, 0.5721, 0.761, 0.6107, 0.7202, 0.7775, 0.7264, 0.7242, 0.7325, 0.7245, 0.7282, 0.7781, 0.7282, 0.7781, 0.7325, 0.7245, 0.7357, 0.7249, 0.7319, 0.7782, 0.7325, 0.7245, 0.7443, 0.6664, 0.7463, 0.6667, 0.7357, 0.7249, 0.7264, 0.7242, 0.74, 0.6662, 0.7443, 0.6664, 0.7325, 0.7245, 0.1283, 0.8443, 0.1146, 0.8443, 0.1133, 0.8183, 0.1255, 0.8183, 0.1133, 0.8183, 0.1063, 0.8181, 0.1086, 0.77, 0.1141, 0.7704, 0.1319, 0.8658, 0.1167, 0.8659, 0.1146, 0.8443, 0.1283, 0.8443, 0.1146, 0.8443, 0.1061, 0.8443, 0.1063, 0.8181, 0.1133, 0.8183, 0.1231, 0.7705, 0.1141, 0.7704, 0.1167, 0.7339, 0.1261, 0.7341, 0.1141, 0.7704, 0.1086, 0.77, 0.1135, 0.7335, 0.1167, 0.7339, 0.9278, 0.8389, 0.9206, 0.8379, 0.9178, 0.8056, 0.9281, 0.8023, 0.9281, 0.8023, 0.9178, 0.8056, 0.9117, 0.765, 0.9247, 0.7564, 0.9178, 0.8056, 0.9066, 0.8055, 0.8959, 0.7717, 0.9117, 0.765, 0.9206, 0.8379, 0.9105, 0.8313, 0.9066, 0.8055, 0.9178, 0.8056, 0.1857, 0.325, 0.1702, 0.378, 0.1176, 0.3625, 0.1458, 0.3139, 0.1151, 0.2931, 0.1458, 0.3139, 0.1176, 0.3625, 0.0859, 0.309, 0.04838, 0.3124, 0.0859, 0.309, 0.1176, 0.3625, 0.06854, 0.3673, 0.08619, 0.4079, 0.06854, 0.3673, 0.1176, 0.3625, 0.1237, 0.407, 0.1523, 0.4148, 0.1237, 0.407, 0.1176, 0.3625, 0.1702, 0.378, 0.1167, 0.8659, 0.1066, 0.8661, 0.1061, 0.8443, 0.1146, 0.8443, 0.7466, 0.9314, 0.7516, 0.95, 0.7165, 0.9419, 0.7124, 0.9196, 0.7165, 0.9419, 0.6723, 0.9363, 0.672, 0.9031, 0.7124, 0.9196, 0.7731, 0.9323, 0.7804, 0.9482, 0.7701, 0.9517, 0.764, 0.9349, 0.7701, 0.9517, 0.7516, 0.95, 0.7466, 0.9314, 0.764, 0.9349, 0.1886, 0.8426, 0.2007, 0.8694, 0.1601, 0.8656, 0.1543, 0.8441, 0.1601, 0.8656, 0.1319, 0.8658, 0.1283, 0.8443, 0.1543, 0.8441, 0.1185, 0.8967, 0.1305, 0.8915, 0.1418, 0.9082, 0.1417, 0.9168, 0.1584, 0.9249, 0.1417, 0.9168, 0.1418, 0.9082, 0.1528, 0.9076, 0.1456, 0.8829, 0.1528, 0.9076, 0.1418, 0.9082, 0.1305, 0.8915, 0.1523, 0.4148, 0.1394, 0.4513, 0.1241, 0.436, 0.1237, 0.407, 0.08619, 0.4079, 0.1237, 0.407, 0.1241, 0.436, 0.1012, 0.4487, 0.1226, 0.4819, 0.1012, 0.4487, 0.1241, 0.436, 0.1394, 0.4513, 0.1584, 0.9249, 0.1528, 0.9076, 0.1709, 0.9053, 0.1756, 0.928, 0.1756, 0.928, 0.1709, 0.9053, 0.1886, 0.9036, 0.1895, 0.9281, 0.1709, 0.9053, 0.1624, 0.8755, 0.1816, 0.8706, 0.1886, 0.9036, 0.1528, 0.9076, 0.1456, 0.8829, 0.1624, 0.8755, 0.1709, 0.9053, 0.9105, 0.8313, 0.8949, 0.8193, 0.8958, 0.8042, 0.9066, 0.8055, 0.8959, 0.7717, 0.9066, 0.8055, 0.8958, 0.8042, 0.8869, 0.7857, 0.8732, 0.8039, 0.8869, 0.7857, 0.8958, 0.8042, 0.8949, 0.8193, 0.9102, 0.8669, 0.8854, 0.8608, 0.8916, 0.8367, 0.9123, 0.8495, 0.9123, 0.8495, 0.8916, 0.8367, 0.8949, 0.8193, 0.9105, 0.8313, 0.8916, 0.8367, 0.8627, 0.8202, 0.8732, 0.8039, 0.8949, 0.8193, 0.8854, 0.8608, 0.8496, 0.8461, 0.8627, 0.8202, 0.8916, 0.8367, 0.1784, 0.8192, 0.1489, 0.8182, 0.1419, 0.7695, 0.1652, 0.7681, 0.3182, 0.1336, 0.2976, 0.1378, 0.2929, 0.1029, 0.3277, 0.09138, 0.3284, 0.1756, 0.3015, 0.1763, 0.2976, 0.1378, 0.3182, 0.1336, 0.3277, 0.09138, 0.2929, 0.1029, 0.3084, 0.05347, 0.3832, 0.04643, 0.8496, 0.8461, 0.8854, 0.8608, 0.8491, 0.8493, 0.1816, 0.8706, 0.1869, 0.8713, 0.1886, 0.9036, 0.3825, 0.2203, 0.3214, 0.2189, 0.3015, 0.1763, 0.3284, 0.1756, 0.7093, 0.2721, 0.7093, 0.4782, 0.6831, 0.479, 0.6831, 0.2729, 0.5684, 0.2861, 0.5683, 0.4802, 0.5368, 0.4814, 0.5369, 0.2874, 0.6831, 0.2729, 0.6831, 0.479, 0.6527, 0.48, 0.6543, 0.2756, 0.6543, 0.2756, 0.6527, 0.48, 0.626, 0.4782, 0.6257, 0.2793, 0.5971, 0.2831, 0.597, 0.4772, 0.5683, 0.4802, 0.5684, 0.2861, 0.6257, 0.2793, 0.626, 0.4782, 0.597, 0.4772, 0.5971, 0.2831, 0.8906, 0.134, 0.8863, 0.1383, 0.8555, 0.1162, 0.8593, 0.1115, 0.7865, 0.0997, 0.7897, 0.105, 0.7513, 0.1162, 0.7476, 0.112, 0.808, 0.09626, 0.8085, 0.1018, 0.7897, 0.105, 0.7865, 0.0997, 0.7476, 0.112, 0.7513, 0.1162, 0.7143, 0.1458, 0.7102, 0.1422, 0.8593, 0.1115, 0.8555, 0.1162, 0.8329, 0.1069, 0.8342, 0.1015, 0.8342, 0.1015, 0.8329, 0.1069, 0.8085, 0.1018, 0.808, 0.09626, 0.6697, 0.1803, 0.5532, 0.1854, 0.5667, 0.14, 0.6011, 0.1196, 0.6193, 0.114, 0.6408, 0.1265, 0.6575, 0.1444, 0.8491, 0.04435, 0.8342, 0.1015, 0.808, 0.09626, 0.8025, 0.03743, 0.8997, 0.06116, 0.8593, 0.1115, 0.8342, 0.1015, 0.8491, 0.04435, 0.7075, 0.06741, 0.7476, 0.112, 0.7102, 0.1422, 0.6664, 0.1045, 0.8025, 0.03743, 0.808, 0.09626, 0.7865, 0.0997, 0.7521, 0.04317, 0.7521, 0.04317, 0.7865, 0.0997, 0.7476, 0.112, 0.7075, 0.06741, 0.9369, 0.08823, 0.8906, 0.134, 0.8593, 0.1115, 0.8997, 0.06116, 0.6257, 0.2744, 0.6257, 0.2793, 0.5971, 0.2831, 0.5971, 0.2784, 0.5971, 0.2784, 0.5971, 0.2831, 0.5684, 0.2861, 0.5497, 0.2821, 0.6544, 0.2706, 0.6543, 0.2756, 0.6257, 0.2793, 0.6257, 0.2744, 0.7032, 0.2669, 0.6831, 0.2729, 0.6543, 0.2756, 0.6544, 0.2706, 0.5497, 0.2821, 0.5684, 0.2861, 0.5369, 0.2874, 0.5369, 0.2826, 0.7093, 0.267, 0.7093, 0.2721, 0.6831, 0.2729, 0.7032, 0.2669])
me_cube.materials.append(mat_texturedagger)
me_cube.use_remesh_fix_poles = True
me_cube.use_remesh_preserve_attributes = False
me_cube.use_mirror_y = True
me_cube.update()

# ---- objects
ob_wp_troll_rogue_sword = bpy.data.objects.new('Wp_Troll_Rogue_Sword', me_cube)

# ---- transforms, parenting, visibility, modifiers, constraints
ob_wp_troll_rogue_sword.location = (0.0, 0.0, 0.0)
ob_wp_troll_rogue_sword.use_mesh_mirror_y = True

# ---- collection membership
col_collection.objects.link(ob_wp_troll_rogue_sword)

# ---- scene / render settings (as saved in the file)
scene.frame_start = 1; scene.frame_end = 250; scene.frame_set(7)
scene.render.engine = 'BLENDER_EEVEE_NEXT'
scene.cycles.sampling_pattern = 'TABULATED_SOBOL'
scene.cycles.use_light_tree = False
scene.view_settings.view_transform = 'Filmic'
bpy.context.view_layer.update()

# ---- added for rendering (the .blend has no active camera and no usable light): camera, sun
cam_auto = bpy.data.cameras.new('AutoCamera')
cam_auto.lens = 50.0
cam_auto.sensor_width = 36.0
cam_auto.clip_end = 1000.0
ob_auto_camera = bpy.data.objects.new('AutoCamera', cam_auto)
scene.collection.objects.link(ob_auto_camera)
ob_auto_camera.location = (1.3699, -1.6678, 1.67478)
ob_auto_camera.rotation_euler = (1.09748, -7.21219e-08, 0.694738)
scene.camera = ob_auto_camera
light_auto_sun = bpy.data.lights.new('AutoSun', 'SUN')
light_auto_sun.energy = 3.0
light_auto_sun.angle = 0.0523599
ob_auto_sun = bpy.data.objects.new('AutoSun', light_auto_sun)
scene.collection.objects.link(ob_auto_sun)
ob_auto_sun.rotation_euler = (0.872665, 0.174533, 0.523599)
bpy.context.view_layer.update()
